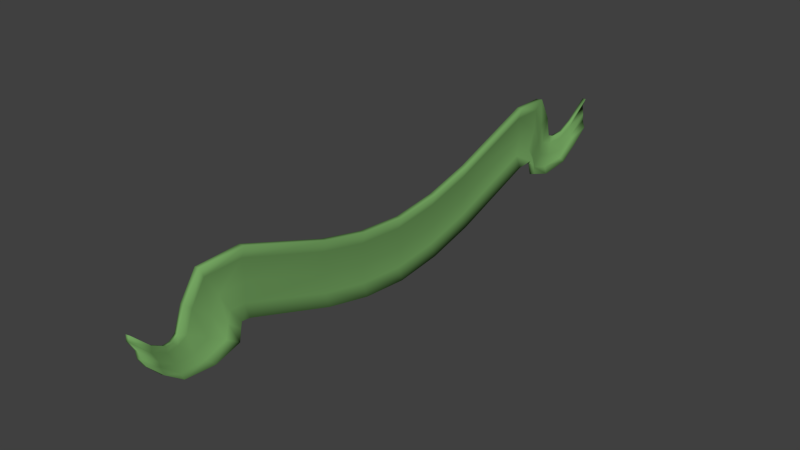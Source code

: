 # Source: decorparty.blend  (saved by Blender 2.75.0; exported with 4.5.12 LTS)
import bpy
from mathutils import Matrix  # noqa: F401  (used for matrix-valued properties, if any)

bpy.ops.wm.read_factory_settings(use_empty=True)
scene = bpy.context.scene
scene.name = 'Scene'

# ---- collections
col_collection_1 = bpy.data.collections.new('Collection 1'); scene.collection.children.link(col_collection_1)

# ---- materials (node trees are filled in below, after node groups)
mat_decormat = bpy.data.materials.new('decormat')
mat_decormat.alpha_threshold = 0.0
mat_decormat.use_transparent_shadow = False
mat_decormat.diffuse_color = (0.1753, 0.3757, 0.12, 1.0)
mat_decormat.roughness = 0.5
mat_decormat.specular_intensity = 0.0

# ---- material node trees

# ---- world
world_world = bpy.data.worlds.new('World'); scene.world = world_world
world_world.color = (0.05088, 0.05088, 0.05088)
world_world.use_sun_shadow = False
world_world.sun_shadow_jitter_overblur = 0.0
world_world.cycles.sampling_method = 'MANUAL'
world_world.cycles.sample_map_resolution = 256

# ---- meshes
me_cube_001 = bpy.data.meshes.new('Cube.001')
me_cube_001.from_pydata([(0.01724, 0.5, -0.3303), (0.08382, 0.5, -0.3303), (0.06652, 1.0, -0.3289), (0.06652, 1.0, 0.3289), (0.01724, 0.5, 0.08467), (0.08382, 0.5, 0.08467), (0.1331, 1.0, -0.3289), (0.1331, 1.0, 0.3289), (0.04151, 0.5, -0.1228), (0.04151, 1.0, 0.0), (0.1081, 1.0, 0.0), (0.1331, 0.5, 0.2061), (0.06652, 0.0, 0.1575), (0.06652, 0.0, -0.5004), (0.1331, 0.0, 0.1575), (0.1331, 0.0, -0.5004), (0.1081, 0.0, -0.1714), (0.04151, 0.0, -0.1714), (0.06652, 0.5, -0.4518), (0.01724, 1.0, 0.2075), (0.08382, 1.0, 0.2075), (0.1081, 0.5, -0.1228), (0.01724, 0.0, 0.03607), (0.08382, 0.0, 0.03607), (0.01724, 1.0, -0.2075), (0.08382, 1.0, -0.2075), (0.1331, 0.5, -0.4518), (0.06652, 0.5, 0.2061), (0.08382, 0.0, -0.3789), (0.01724, 0.0, -0.3789), (0.06652, 1.93, 0.002921), (0.06652, 1.93, 0.6608), (0.1331, 1.93, 0.002921), (0.1331, 1.93, 0.6608), (0.04151, 1.93, 0.3319), (0.1081, 1.93, 0.3319), (0.01724, 1.93, 0.5394), (0.08382, 1.93, 0.5394), (0.01724, 1.93, 0.1244), (0.08382, 1.93, 0.1244), (0.1123, 2.056, 0.04093), (0.02093, 2.353, 0.6206), (0.1782, 2.059, 0.04964), (0.08686, 2.357, 0.6293), (0.04184, 2.203, 0.3275), (0.1078, 2.207, 0.3362), (-0.01101, 2.296, 0.5071), (0.05492, 2.299, 0.5158), (0.04662, 2.108, 0.1415), (0.1126, 2.112, 0.1502), (0.1484, 2.105, -0.1256), (-0.007136, 2.588, 0.121), (0.2029, 2.115, -0.112), (0.04738, 2.599, 0.1346), (0.05016, 2.342, -0.007415), (0.1047, 2.353, 0.006169), (-0.01877, 2.491, 0.06542), (0.03574, 2.502, 0.07901), (0.07934, 2.186, -0.09016), (0.1339, 2.197, -0.07657), (0.1904, 3.033, 0.1356), (0.1323, 3.119, 0.4314), (0.231, 3.029, 0.1402), (0.1729, 3.115, 0.436), (0.1456, 3.068, 0.2728), (0.1862, 3.063, 0.2774), (0.1088, 3.106, 0.3551), (0.1494, 3.102, 0.3598), (0.1509, 3.063, 0.1996), (0.1915, 3.059, 0.2042), (0.1979, 2.693, -0.1635), (0.1545, 2.699, -0.1723), (0.1073, 2.697, -0.1378), (0.09462, 2.714, -0.05558), (0.1507, 2.691, -0.1291), (0.07509, 2.776, 0.1365), (0.05618, 2.757, 0.06035), (0.138, 2.708, -0.04687), (0.1185, 2.77, 0.1452), (0.0996, 2.751, 0.06907), (0.07107, 2.154, 0.05256), (0.04637, 2.435, 0.2946), (0.1106, 2.303, 0.1821), (0.1403, 2.082, -0.008106), (0.2003, 2.092, 0.001734), (0.05059, 2.293, 0.1722), (0.1311, 2.164, 0.0624), (0.00599, 2.512, 0.36), (-0.01364, 2.425, 0.2847), (0.066, 2.522, 0.3698), (0.1878, 2.369, -0.2009), (0.1389, 2.367, -0.212), (0.1306, 2.424, -0.1515), (0.009968, 2.615, 0.03423), (0.1126, 2.522, -0.04901), (0.08164, 2.422, -0.1627), (0.06365, 2.519, -0.06016), (0.02524, 2.673, 0.1001), (0.07421, 2.676, 0.1112), (0.05894, 2.617, 0.04537), (0.1285, 2.894, 0.03817), (0.1127, 2.885, 0.07207), (0.09454, 2.918, 0.2241), (0.1365, 2.911, 0.2292), (0.1135, 2.905, 0.152), (0.2096, 2.87, -0.0264), (0.1676, 2.878, -0.03147), (0.1705, 2.887, 0.04324), (0.07153, 2.912, 0.1469), (0.1547, 2.877, 0.07714)], [], [(0, 24, 2, 18), (3, 7, 33, 31), (14, 11, 27, 12), (32, 30, 40, 42), (18, 2, 6, 26), (11, 7, 3, 27), (7, 11, 5, 20), (10, 21, 1, 25), (20, 10, 35, 37), (4, 19, 9, 8), (12, 27, 4, 22), (5, 23, 16, 21), (13, 18, 26, 15), (31, 33, 43, 41), (1, 28, 15, 26), (37, 35, 45, 47), (11, 14, 23, 5), (29, 0, 18, 13), (27, 3, 19, 4), (7, 20, 37, 33), (22, 4, 8, 17), (33, 37, 47, 43), (25, 1, 26, 6), (21, 16, 28, 1), (20, 5, 21, 10), (17, 8, 0, 29), (24, 9, 34, 38), (8, 9, 24, 0), (10, 25, 39, 35), (25, 6, 32, 39), (2, 24, 38, 30), (19, 3, 31, 36), (6, 2, 30, 32), (9, 19, 36, 34), (80, 85, 54, 58), (84, 83, 50, 52), (83, 80, 58, 50), (81, 82, 55, 57), (38, 34, 44, 48), (36, 31, 41, 46), (34, 36, 46, 44), (35, 39, 49, 45), (30, 38, 48, 40), (39, 32, 42, 49), (107, 105, 62, 69), (100, 101, 64, 68), (105, 106, 60, 62), (106, 100, 68, 60), (86, 84, 52, 59), (88, 87, 51, 56), (85, 88, 56, 54), (82, 86, 59, 55), (87, 89, 53, 51), (89, 81, 57, 53), (66, 67, 65, 64), (61, 63, 67, 66), (64, 65, 69, 68), (68, 69, 62, 60), (108, 102, 61, 66), (101, 108, 66, 64), (109, 107, 69, 65), (102, 103, 63, 61), (103, 104, 67, 63), (104, 109, 65, 67), (99, 94, 77, 79), (98, 99, 79, 78), (97, 98, 78, 75), (94, 92, 74, 77), (96, 93, 76, 73), (93, 97, 75, 76), (91, 95, 72, 71), (90, 91, 71, 70), (95, 96, 73, 72), (92, 90, 70, 74), (43, 47, 81, 89), (41, 43, 89, 87), (45, 49, 86, 82), (44, 46, 88, 85), (46, 41, 87, 88), (49, 42, 84, 86), (47, 45, 82, 81), (40, 48, 80, 83), (42, 40, 83, 84), (48, 44, 85, 80), (59, 52, 90, 92), (58, 54, 96, 95), (52, 50, 91, 90), (50, 58, 95, 91), (56, 51, 97, 93), (54, 56, 93, 96), (55, 59, 92, 94), (51, 53, 98, 97), (53, 57, 99, 98), (57, 55, 94, 99), (79, 77, 109, 104), (78, 79, 104, 103), (75, 78, 103, 102), (77, 74, 107, 109), (73, 76, 108, 101), (76, 75, 102, 108), (71, 72, 100, 106), (70, 71, 106, 105), (72, 73, 101, 100), (74, 70, 105, 107)])
me_cube_001.polygons.foreach_set('use_smooth', [True] * 104)
me_cube_001.materials.append(mat_decormat)
me_cube_001.use_remesh_preserve_volume = False
me_cube_001.use_remesh_preserve_attributes = False
me_cube_001.use_mirror_vertex_groups = False
me_cube_001.update()

# ---- objects
ob_cube = bpy.data.objects.new('Cube', me_cube_001)

# ---- transforms, parenting, visibility, modifiers, constraints
ob_cube.location = (0.0, 0.0, 1.0)
ob_cube.lineart.crease_threshold = 0.0
_m = ob_cube.modifiers.new('Mirror', 'MIRROR')
_m.use_axis = (False, True, False)

# ---- collection membership
col_collection_1.objects.link(ob_cube)

# ---- scene / render settings (as saved in the file)
scene.frame_start = 1; scene.frame_end = 250; scene.frame_set(1)
scene.render.engine = 'BLENDER_EEVEE_NEXT'
scene.render.resolution_percentage = 50
scene.render.dither_intensity = 0.0
scene.cycles.use_denoising = False
scene.cycles.samples = 10
scene.cycles.sampling_pattern = 'TABULATED_SOBOL'
scene.cycles.light_sampling_threshold = 0.0
scene.cycles.use_adaptive_sampling = False
scene.cycles.use_light_tree = False
scene.cycles.blur_glossy = 0.0
scene.cycles.pixel_filter_type = 'GAUSSIAN'
scene.cycles.sample_clamp_indirect = 0.0
scene.view_settings.view_transform = 'Standard'
bpy.context.view_layer.update()

# ---- added for rendering (the .blend has no active camera and no usable light): camera, sun
cam_auto = bpy.data.cameras.new('AutoCamera')
cam_auto.lens = 50.0
cam_auto.sensor_width = 36.0
cam_auto.clip_end = 1000.0
ob_auto_camera = bpy.data.objects.new('AutoCamera', cam_auto)
scene.collection.objects.link(ob_auto_camera)
ob_auto_camera.location = (5.98119, -7.05007, 5.78026)
ob_auto_camera.rotation_euler = (1.09748, -7.21219e-08, 0.694738)
scene.camera = ob_auto_camera
light_auto_sun = bpy.data.lights.new('AutoSun', 'SUN')
light_auto_sun.energy = 3.0
light_auto_sun.angle = 0.0523599
ob_auto_sun = bpy.data.objects.new('AutoSun', light_auto_sun)
scene.collection.objects.link(ob_auto_sun)
ob_auto_sun.rotation_euler = (0.872665, 0.174533, 0.523599)
bpy.context.view_layer.update()
